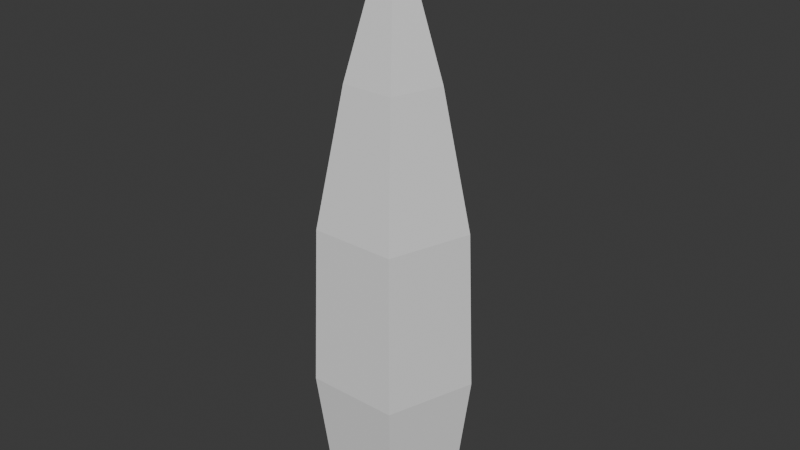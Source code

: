 # Source: firemesh.blend  (saved by Blender 4.0.36; exported with 4.5.12 LTS)
import bpy
from mathutils import Matrix  # noqa: F401  (used for matrix-valued properties, if any)

bpy.ops.wm.read_factory_settings(use_empty=True)
scene = bpy.context.scene
scene.name = 'Scene'

# ---- collections
col_collection = bpy.data.collections.new('Collection'); scene.collection.children.link(col_collection)

# ---- world
world_world = bpy.data.worlds.new('World'); scene.world = world_world
world_world.use_nodes = True; world_world.node_tree.nodes.clear()
_N = world_world.node_tree.nodes; _L = world_world.node_tree.links
n0 = _N.new('ShaderNodeOutputWorld'); n0.name = 'World Output'; n0.location = (300, 300)
n1 = _N.new('ShaderNodeBackground'); n1.name = 'Background'; n1.location = (10, 300)
n1.inputs[0].default_value = (0.05088, 0.05088, 0.05088, 1.0)
_L.new(n1.outputs[0], n0.inputs[0])
n0.is_active_output = True
world_world.color = (0.05088, 0.05088, 0.05088)
world_world.use_sun_shadow = False
world_world.sun_shadow_jitter_overblur = 0.0

# ---- meshes
me_sphere = bpy.data.meshes.new('Sphere')
me_sphere.from_pydata([(2.526e-10, 0.9512, -0.09903), (2.526e-10, 0.6506, -0.1602), (8.882e-16, 0.2973, -0.1734), (5.249e-10, 0.04769, -0.1424), (0.09419, 0.9512, -0.0306), (0.1524, 0.6506, -0.04952), (0.1649, 0.2973, -0.05358), (0.1354, 0.04769, -0.044), (0.05821, 0.9512, 0.08012), (0.09419, 0.6506, 0.1296), (0.1019, 0.2973, 0.1403), (0.0837, 0.04769, 0.1152), (2.526e-10, 1.292, -5.686e-08), (-0.05821, 0.9512, 0.08012), (-0.09419, 0.6506, 0.1296), (-0.1019, 0.2973, 0.1403), (-0.0837, 0.04769, 0.1152), (-0.09419, 0.9512, -0.0306), (-0.1524, 0.6506, -0.04952), (-0.1649, 0.2973, -0.05358), (-0.1354, 0.04769, -0.044), (5.249e-10, -0.02218, 1.232e-09)], [], [(21, 3, 7), (2, 1, 5, 6), (0, 12, 4), (3, 2, 6, 7), (1, 0, 4, 5), (21, 7, 11), (6, 5, 9, 10), (4, 12, 8), (7, 6, 10, 11), (5, 4, 8, 9), (21, 11, 16), (10, 9, 14, 15), (8, 12, 13), (11, 10, 15, 16), (9, 8, 13, 14), (21, 16, 20), (15, 14, 18, 19), (13, 12, 17), (16, 15, 19, 20), (14, 13, 17, 18), (21, 20, 3), (19, 18, 1, 2), (17, 12, 0), (20, 19, 2, 3), (18, 17, 0, 1)])
_uv = me_sphere.uv_layers.new(name='UVMap')
_uv.uv.foreach_set('vector', [0.5, 0.0, 0.6, 0.2, 0.4, 0.2, 0.6, 0.4, 0.6, 0.6, 0.4, 0.6, 0.4, 0.4, 0.6, 0.8, 0.5, 1.0, 0.4, 0.8, 0.6, 0.2, 0.6, 0.4, 0.4, 0.4, 0.4, 0.2, 0.6, 0.6, 0.6, 0.8, 0.4, 0.8, 0.4, 0.6, 0.3, 0.0, 0.4, 0.2, 0.2, 0.2, 0.4, 0.4, 0.4, 0.6, 0.2, 0.6, 0.2, 0.4, 0.4, 0.8, 0.3, 1.0, 0.2, 0.8, 0.4, 0.2, 0.4, 0.4, 0.2, 0.4, 0.2, 0.2, 0.4, 0.6, 0.4, 0.8, 0.2, 0.8, 0.2, 0.6, 0.1, 0.0, 0.2, 0.2, 0.0, 0.2, 0.2, 0.4, 0.2, 0.6, 0.0, 0.6, 0.0, 0.4, 0.2, 0.8, 0.1, 1.0, 0.0, 0.8, 0.2, 0.2, 0.2, 0.4, 0.0, 0.4, 0.0, 0.2, 0.2, 0.6, 0.2, 0.8, 0.0, 0.8, 0.0, 0.6, 0.9, 0.0, 1.0, 0.2, 0.8, 0.2, 1.0, 0.4, 1.0, 0.6, 0.8, 0.6, 0.8, 0.4, 1.0, 0.8, 0.9, 1.0, 0.8, 0.8, 1.0, 0.2, 1.0, 0.4, 0.8, 0.4, 0.8, 0.2, 1.0, 0.6, 1.0, 0.8, 0.8, 0.8, 0.8, 0.6, 0.7, 0.0, 0.8, 0.2, 0.6, 0.2, 0.8, 0.4, 0.8, 0.6, 0.6, 0.6, 0.6, 0.4, 0.8, 0.8, 0.7, 1.0, 0.6, 0.8, 0.8, 0.2, 0.8, 0.4, 0.6, 0.4, 0.6, 0.2, 0.8, 0.6, 0.8, 0.8, 0.6, 0.8, 0.6, 0.6])
me_sphere.update()

# ---- objects
ob_sphere = bpy.data.objects.new('Sphere', me_sphere)

# ---- transforms, parenting, visibility, modifiers, constraints
ob_sphere.location = (0.0, 0.0, 0.0)
ob_sphere.rotation_euler = (1.571, 0.0, 0.0)

# ---- collection membership
col_collection.objects.link(ob_sphere)

# ---- scene / render settings (as saved in the file)
scene.frame_start = 1; scene.frame_end = 250; scene.frame_set(1)
scene.render.engine = 'BLENDER_EEVEE_NEXT'
scene.cycles.sampling_pattern = 'TABULATED_SOBOL'
bpy.context.view_layer.update()

# ---- added for rendering (the .blend has no active camera and no usable light): camera, sun
cam_auto = bpy.data.cameras.new('AutoCamera')
cam_auto.lens = 50.0
cam_auto.sensor_width = 36.0
cam_auto.clip_end = 1000.0
ob_auto_camera = bpy.data.objects.new('AutoCamera', cam_auto)
scene.collection.objects.link(ob_auto_camera)
ob_auto_camera.location = (1.28655, -1.52731, 1.66403)
ob_auto_camera.rotation_euler = (1.09748, -7.21219e-08, 0.694738)
scene.camera = ob_auto_camera
light_auto_sun = bpy.data.lights.new('AutoSun', 'SUN')
light_auto_sun.energy = 3.0
light_auto_sun.angle = 0.0523599
ob_auto_sun = bpy.data.objects.new('AutoSun', light_auto_sun)
scene.collection.objects.link(ob_auto_sun)
ob_auto_sun.rotation_euler = (0.872665, 0.174533, 0.523599)
bpy.context.view_layer.update()
